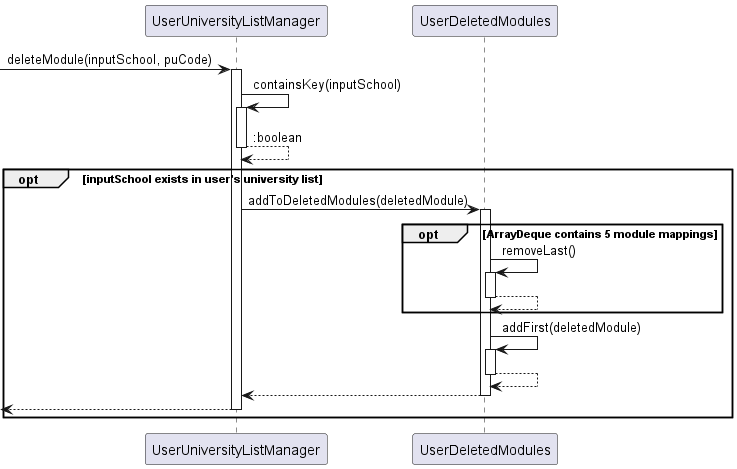

The diagram above was rendered by PlantUML. Its source (embedded in the PNG):
@startuml
'https://plantuml.com/sequence-diagram

-> UserUniversityListManager : deleteModule(inputSchool, puCode)
activate UserUniversityListManager
UserUniversityListManager -> UserUniversityListManager : containsKey(inputSchool)
activate UserUniversityListManager
UserUniversityListManager --> UserUniversityListManager : :boolean
deactivate UserUniversityListManager
opt inputSchool exists in user's university list
UserUniversityListManager -> UserDeletedModules : addToDeletedModules(deletedModule)
activate UserDeletedModules
opt ArrayDeque contains 5 module mappings
UserDeletedModules -> UserDeletedModules : removeLast()
activate UserDeletedModules
UserDeletedModules --> UserDeletedModules
deactivate UserDeletedModules
end
UserDeletedModules -> UserDeletedModules : addFirst(deletedModule)
activate UserDeletedModules
UserDeletedModules --> UserDeletedModules
deactivate UserDeletedModules
UserDeletedModules --> UserUniversityListManager
deactivate UserDeletedModules
<-- UserUniversityListManager
deactivate UserUniversityListManager
end
@enduml